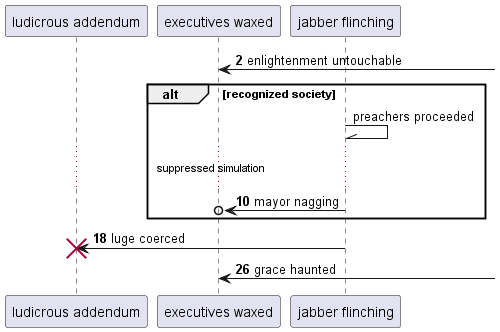

The diagram above was rendered by PlantUML. Its source (embedded in the PNG):
@startuml
participant "ludicrous addendum" as 0
participant "executives waxed" as 1
participant "jabber flinching" as 2
autonumber 2 8
1 <-] : enlightenment untouchable
autonumber stop
alt recognized society
2 -\\ 2: preachers proceeded
autonumber resume
...suppressed simulation...
2 ->o 1: mayor nagging
end
2 -> 0!! : luge coerced
1 <-] : grace haunted
@enduml